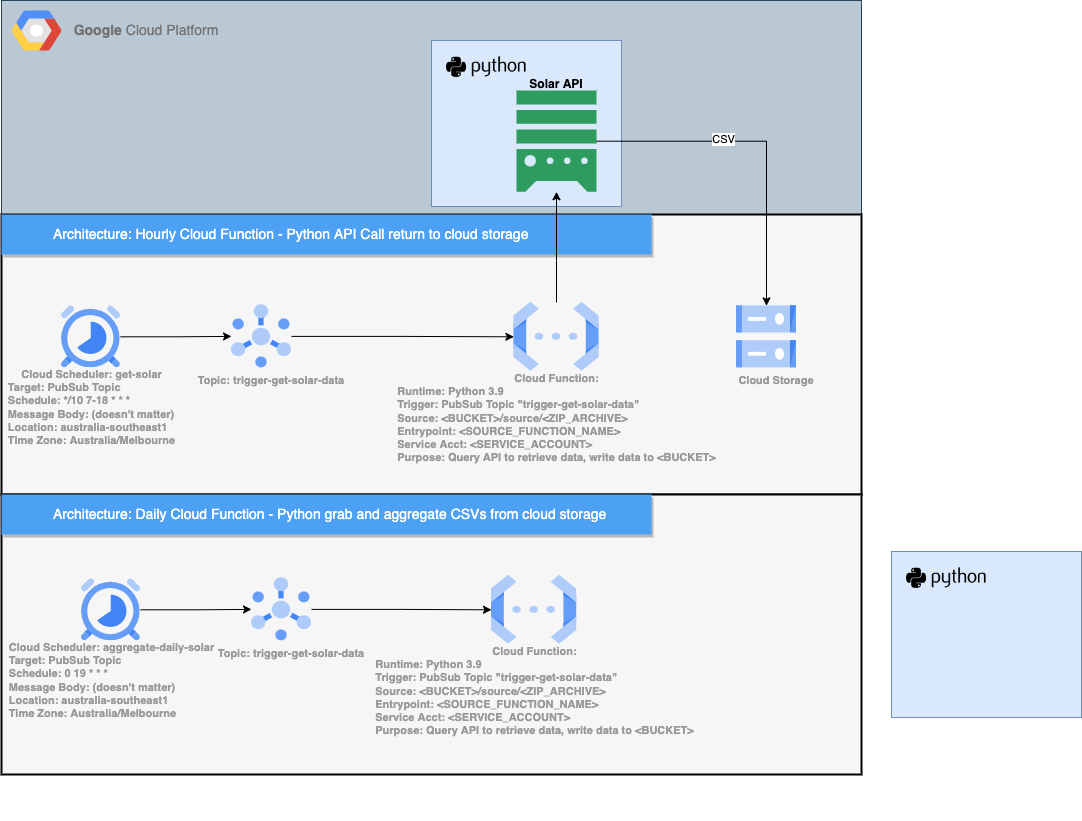

The diagram above was exported from draw.io. Its source (the exported page's mxGraphModel, read from the mxfile embedded in the PNG):
<mxGraphModel dx="1426" dy="1232" grid="1" gridSize="10" guides="1" tooltips="1" connect="1" arrows="1" fold="1" page="1" pageScale="1" pageWidth="1169" pageHeight="827" background="none" math="0" shadow="0">
  <root>
    <mxCell id="0" />
    <mxCell id="1" parent="0" />
    <mxCell id="Ey-1bnJO2LKdk7lwWMo0-1032" value="" style="rounded=0;whiteSpace=wrap;html=1;labelBackgroundColor=#00CCCC;fillColor=#bac8d3;strokeColor=#23445d;" vertex="1" parent="1">
      <mxGeometry x="100" y="60" width="860" height="760" as="geometry" />
    </mxCell>
    <mxCell id="1000" style="edgeStyle=orthogonalEdgeStyle;rounded=0;elbow=vertical;html=1;labelBackgroundColor=none;startFill=1;startSize=4;endArrow=blockThin;endFill=1;endSize=4;jettySize=auto;orthogonalLoop=1;strokeColor=#4284F3;strokeWidth=2;fontSize=12;fontColor=#000000;align=left;dashed=0;" parent="1" edge="1">
      <mxGeometry relative="1" as="geometry">
        <mxPoint x="630" y="275" as="targetPoint" />
      </mxGeometry>
    </mxCell>
    <mxCell id="1001" style="edgeStyle=orthogonalEdgeStyle;rounded=0;elbow=vertical;html=1;labelBackgroundColor=none;startFill=1;startSize=4;endArrow=blockThin;endFill=1;endSize=4;jettySize=auto;orthogonalLoop=1;strokeColor=#4284F3;strokeWidth=2;fontSize=12;fontColor=#000000;align=left;dashed=0;" parent="1" edge="1">
      <mxGeometry relative="1" as="geometry">
        <mxPoint x="630" y="375" as="targetPoint" />
      </mxGeometry>
    </mxCell>
    <mxCell id="Ey-1bnJO2LKdk7lwWMo0-1034" value="&lt;b style=&quot;color: rgb(113, 113, 113); font-family: Helvetica; font-size: 14px; font-style: normal; font-variant-ligatures: normal; font-variant-caps: normal; letter-spacing: normal; orphans: 2; text-align: left; text-indent: 0px; text-transform: none; widows: 2; word-spacing: 0px; -webkit-text-stroke-width: 0px; text-decoration-thickness: initial; text-decoration-style: initial; text-decoration-color: initial;&quot;&gt;Google&amp;nbsp;&lt;/b&gt;&lt;span style=&quot;color: rgb(113, 113, 113); font-family: Helvetica; font-size: 14px; font-style: normal; font-variant-ligatures: normal; font-variant-caps: normal; font-weight: 400; letter-spacing: normal; orphans: 2; text-align: left; text-indent: 0px; text-transform: none; widows: 2; word-spacing: 0px; -webkit-text-stroke-width: 0px; text-decoration-thickness: initial; text-decoration-style: initial; text-decoration-color: initial; float: none; display: inline !important;&quot;&gt;Cloud Platform&lt;/span&gt;" style="text;html=1;strokeColor=none;fillColor=#bac8d3;align=center;verticalAlign=middle;whiteSpace=wrap;rounded=0;labelBackgroundColor=none;fontStyle=1" vertex="1" parent="1">
      <mxGeometry x="160" y="75" width="170" height="30" as="geometry" />
    </mxCell>
    <mxCell id="15" value="" style="shape=mxgraph.gcp2.google_cloud_platform;fillColor=#F6F6F6;strokeColor=none;shadow=0;gradientColor=none;" parent="1" vertex="1">
      <mxGeometry x="110" y="70" width="50" height="40" as="geometry">
        <mxPoint x="20" y="10" as="offset" />
      </mxGeometry>
    </mxCell>
    <mxCell id="Ey-1bnJO2LKdk7lwWMo0-1027" value="" style="group" vertex="1" connectable="0" parent="1">
      <mxGeometry x="540" y="66" width="290" height="480" as="geometry" />
    </mxCell>
    <mxCell id="Ey-1bnJO2LKdk7lwWMo0-1026" value="" style="group" vertex="1" connectable="0" parent="Ey-1bnJO2LKdk7lwWMo0-1027">
      <mxGeometry y="20" width="290" height="460" as="geometry" />
    </mxCell>
    <mxCell id="Ey-1bnJO2LKdk7lwWMo0-1031" value="" style="group" vertex="1" connectable="0" parent="Ey-1bnJO2LKdk7lwWMo0-1026">
      <mxGeometry x="-10" width="190" height="200" as="geometry" />
    </mxCell>
    <mxCell id="Ey-1bnJO2LKdk7lwWMo0-1036" value="" style="group" vertex="1" connectable="0" parent="Ey-1bnJO2LKdk7lwWMo0-1031">
      <mxGeometry width="190" height="180" as="geometry" />
    </mxCell>
    <mxCell id="Ey-1bnJO2LKdk7lwWMo0-1060" value="" style="group" vertex="1" connectable="0" parent="Ey-1bnJO2LKdk7lwWMo0-1036">
      <mxGeometry width="190" height="180" as="geometry" />
    </mxCell>
    <mxCell id="Ey-1bnJO2LKdk7lwWMo0-1024" value="" style="whiteSpace=wrap;html=1;fillColor=#dae8fc;strokeColor=#6c8ebf;" vertex="1" parent="Ey-1bnJO2LKdk7lwWMo0-1060">
      <mxGeometry y="14" width="190" height="166" as="geometry" />
    </mxCell>
    <mxCell id="ULMlC4j1HZlc2fNMSjKW-1001" value="" style="sketch=0;html=1;aspect=fixed;strokeColor=none;shadow=0;align=center;verticalAlign=top;fillColor=#2D9C5E;shape=mxgraph.gcp2.external_data_resource" parent="Ey-1bnJO2LKdk7lwWMo0-1060" vertex="1">
      <mxGeometry x="85" y="64" width="80" height="101.27" as="geometry" />
    </mxCell>
    <mxCell id="Ey-1bnJO2LKdk7lwWMo0-1023" value="&lt;b&gt;Solar API&lt;/b&gt;" style="text;html=1;strokeColor=none;fillColor=none;align=center;verticalAlign=top;whiteSpace=wrap;rounded=0;" vertex="1" parent="Ey-1bnJO2LKdk7lwWMo0-1060">
      <mxGeometry x="95" y="44" width="60" height="30" as="geometry" />
    </mxCell>
    <mxCell id="Ey-1bnJO2LKdk7lwWMo0-1025" value="" style="shape=image;html=1;verticalAlign=top;verticalLabelPosition=bottom;labelBackgroundColor=#ffffff;imageAspect=0;aspect=fixed;image=https://cdn4.iconfinder.com/data/icons/scripting-and-programming-languages/512/660277-Python_logo-128.png" vertex="1" parent="Ey-1bnJO2LKdk7lwWMo0-1060">
      <mxGeometry x="15" width="80" height="80" as="geometry" />
    </mxCell>
    <mxCell id="Ey-1bnJO2LKdk7lwWMo0-1035" value="" style="group" vertex="1" connectable="0" parent="1">
      <mxGeometry x="100" y="274" width="860" height="280" as="geometry" />
    </mxCell>
    <mxCell id="Ey-1bnJO2LKdk7lwWMo0-1061" value="" style="group" vertex="1" connectable="0" parent="Ey-1bnJO2LKdk7lwWMo0-1035">
      <mxGeometry width="860" height="280" as="geometry" />
    </mxCell>
    <mxCell id="14" value="" style="fillColor=#F6F6F6;strokeColor=default;shadow=0;gradientColor=none;fontSize=14;align=left;spacing=10;fontColor=#717171;9E9E9E;verticalAlign=top;spacingTop=-4;fontStyle=0;spacingLeft=40;html=1;container=0;strokeWidth=2;" parent="Ey-1bnJO2LKdk7lwWMo0-1061" vertex="1">
      <mxGeometry width="860" height="280" as="geometry" />
    </mxCell>
    <mxCell id="ULMlC4j1HZlc2fNMSjKW-1005" value="Cloud Scheduler: get-solar&lt;br&gt;&lt;div style=&quot;text-align: left;&quot;&gt;&lt;span style=&quot;background-color: initial;&quot;&gt;Target: PubSub Topic&lt;/span&gt;&lt;/div&gt;&lt;div style=&quot;text-align: left;&quot;&gt;Schedule: */10 7-18 * * *&lt;span style=&quot;background-color: initial;&quot;&gt;&lt;br&gt;&lt;/span&gt;&lt;/div&gt;&lt;div style=&quot;text-align: left;&quot;&gt;&lt;span style=&quot;background-color: initial;&quot;&gt;Message Body: (doesn't matter)&lt;/span&gt;&lt;/div&gt;&lt;div style=&quot;text-align: left;&quot;&gt;&lt;span style=&quot;background-color: initial;&quot;&gt;Location: australia-southeast1&lt;/span&gt;&lt;/div&gt;&lt;div style=&quot;text-align: left;&quot;&gt;&lt;span style=&quot;background-color: initial;&quot;&gt;Time Zone: Australia/Melbourne&lt;/span&gt;&lt;/div&gt;" style="sketch=0;html=1;verticalAlign=top;labelPosition=center;verticalLabelPosition=bottom;align=center;spacingTop=-6;fontSize=11;fontStyle=1;fontColor=#999999;shape=image;aspect=fixed;imageAspect=0;image=data:image/svg+xml,(base64 omitted: 1884 chars);labelBackgroundColor=none;" parent="Ey-1bnJO2LKdk7lwWMo0-1061" vertex="1">
      <mxGeometry x="60.0032876712329" y="91.33534743202415" width="59.05" height="62" as="geometry" />
    </mxCell>
    <mxCell id="ULMlC4j1HZlc2fNMSjKW-1017" value="Topic: trigger-get-solar-data" style="editableCssRules=.*;fontColor=#999999;shape=image;verticalLabelPosition=bottom;labelBackgroundColor=none;verticalAlign=top;labelPosition=center;align=center;spacingLeft=20;part=1;points=[];imageAspect=0;image=data:image/svg+xml,(base64 omitted: 1912 chars);fontStyle=1;fontSize=11;aspect=fixed;" parent="Ey-1bnJO2LKdk7lwWMo0-1061" vertex="1">
      <mxGeometry x="230" y="90.29000000000002" width="60" height="63.05" as="geometry" />
    </mxCell>
    <mxCell id="ULMlC4j1HZlc2fNMSjKW-1002" value="Cloud Function:&lt;br&gt;&lt;div style=&quot;text-align: left;&quot;&gt;&lt;span style=&quot;background-color: initial;&quot;&gt;Runtime: Python 3.9&lt;/span&gt;&lt;/div&gt;&lt;div style=&quot;text-align: left;&quot;&gt;&lt;span style=&quot;background-color: initial;&quot;&gt;Trigger: PubSub Topic &quot;trigger-get-solar-data&quot;&lt;/span&gt;&lt;/div&gt;&lt;div style=&quot;text-align: left;&quot;&gt;&lt;span style=&quot;background-color: initial;&quot;&gt;Source: &amp;lt;BUCKET&amp;gt;/source/&amp;lt;ZIP_ARCHIVE&amp;gt;&lt;/span&gt;&lt;/div&gt;&lt;div style=&quot;text-align: left;&quot;&gt;&lt;span style=&quot;background-color: initial;&quot;&gt;Entrypoint: &amp;lt;SOURCE_FUNCTION_NAME&amp;gt;&lt;/span&gt;&lt;/div&gt;&lt;div style=&quot;text-align: left;&quot;&gt;&lt;span style=&quot;background-color: initial;&quot;&gt;Service Acct: &amp;lt;SERVICE_ACCOUNT&amp;gt;&lt;/span&gt;&lt;/div&gt;&lt;div style=&quot;text-align: left;&quot;&gt;&lt;span style=&quot;background-color: initial;&quot;&gt;Purpose: Query API to retrieve data, w&lt;/span&gt;&lt;span style=&quot;background-color: initial;&quot;&gt;rite data to &amp;lt;BUCKET&amp;gt;&lt;/span&gt;&lt;/div&gt;" style="sketch=0;html=1;verticalAlign=top;labelPosition=center;verticalLabelPosition=bottom;align=center;spacingTop=-6;fontSize=11;fontStyle=1;fontColor=#999999;shape=image;aspect=fixed;imageAspect=0;image=data:image/svg+xml,(base64 omitted: 1068 chars);" parent="Ey-1bnJO2LKdk7lwWMo0-1061" vertex="1">
      <mxGeometry x="512.38" y="87.83703927492445" width="85.24" height="69" as="geometry" />
    </mxCell>
    <mxCell id="ULMlC4j1HZlc2fNMSjKW-1020" value="Cloud Storage&#10;" style="editableCssRules=.*;fontColor=#999999;shape=image;verticalLabelPosition=bottom;labelBackgroundColor=none;verticalAlign=top;labelPosition=center;align=center;spacingLeft=20;part=1;points=[];imageAspect=0;image=data:image/svg+xml,(base64 omitted: 1124 chars);fontSize=11;fontStyle=1" parent="Ey-1bnJO2LKdk7lwWMo0-1061" vertex="1">
      <mxGeometry x="734.9934246575343" y="91.33688821752276" width="60" height="62" as="geometry" />
    </mxCell>
    <mxCell id="ULMlC4j1HZlc2fNMSjKW-1008" style="edgeStyle=orthogonalEdgeStyle;rounded=0;orthogonalLoop=1;jettySize=auto;html=1;" parent="Ey-1bnJO2LKdk7lwWMo0-1061" source="ULMlC4j1HZlc2fNMSjKW-1005" target="ULMlC4j1HZlc2fNMSjKW-1017" edge="1">
      <mxGeometry relative="1" as="geometry">
        <mxPoint x="274.99" y="204.78500000000008" as="targetPoint" />
      </mxGeometry>
    </mxCell>
    <mxCell id="ULMlC4j1HZlc2fNMSjKW-1018" style="edgeStyle=orthogonalEdgeStyle;rounded=0;orthogonalLoop=1;jettySize=auto;html=1;" parent="Ey-1bnJO2LKdk7lwWMo0-1061" source="ULMlC4j1HZlc2fNMSjKW-1017" target="ULMlC4j1HZlc2fNMSjKW-1002" edge="1">
      <mxGeometry relative="1" as="geometry" />
    </mxCell>
    <mxCell id="818" value="Architecture: Hourly Cloud Function - Python API Call return to cloud storage" style="fillColor=#4DA1F5;strokeColor=none;shadow=1;gradientColor=none;fontSize=14;align=left;spacingLeft=50;fontColor=#ffffff;html=1;" parent="Ey-1bnJO2LKdk7lwWMo0-1061" vertex="1">
      <mxGeometry width="650" height="40" as="geometry" />
    </mxCell>
    <mxCell id="ULMlC4j1HZlc2fNMSjKW-1025" style="edgeStyle=orthogonalEdgeStyle;rounded=0;orthogonalLoop=1;jettySize=auto;html=1;fontSize=11;fontColor=#999999;exitX=0.5;exitY=0;exitDx=0;exitDy=0;" parent="1" source="ULMlC4j1HZlc2fNMSjKW-1002" target="ULMlC4j1HZlc2fNMSjKW-1001" edge="1">
      <mxGeometry relative="1" as="geometry">
        <mxPoint x="614.6199999999999" y="272" as="sourcePoint" />
        <Array as="points">
          <mxPoint x="655" y="320" />
          <mxPoint x="655" y="320" />
        </Array>
      </mxGeometry>
    </mxCell>
    <mxCell id="ULMlC4j1HZlc2fNMSjKW-1022" style="edgeStyle=orthogonalEdgeStyle;rounded=0;orthogonalLoop=1;jettySize=auto;html=1;fontSize=11;fontColor=#999999;" parent="1" source="ULMlC4j1HZlc2fNMSjKW-1001" target="ULMlC4j1HZlc2fNMSjKW-1020" edge="1">
      <mxGeometry relative="1" as="geometry" />
    </mxCell>
    <mxCell id="Ey-1bnJO2LKdk7lwWMo0-1066" value="CSV" style="edgeLabel;html=1;align=center;verticalAlign=middle;resizable=0;points=[];" vertex="1" connectable="0" parent="ULMlC4j1HZlc2fNMSjKW-1022">
      <mxGeometry x="-0.2469" y="2" relative="1" as="geometry">
        <mxPoint as="offset" />
      </mxGeometry>
    </mxCell>
    <mxCell id="Ey-1bnJO2LKdk7lwWMo0-1048" value="" style="fillColor=#F6F6F6;strokeColor=default;shadow=0;gradientColor=none;fontSize=14;align=left;spacing=10;fontColor=#717171;9E9E9E;verticalAlign=top;spacingTop=-4;fontStyle=0;spacingLeft=40;html=1;container=0;labelBorderColor=default;strokeWidth=2;" vertex="1" parent="1">
      <mxGeometry x="100" y="554" width="860" height="280" as="geometry" />
    </mxCell>
    <mxCell id="Ey-1bnJO2LKdk7lwWMo0-1039" value="" style="group" vertex="1" connectable="0" parent="1">
      <mxGeometry x="540" y="400" width="290" height="480" as="geometry" />
    </mxCell>
    <mxCell id="Ey-1bnJO2LKdk7lwWMo0-1040" value="" style="group" vertex="1" connectable="0" parent="Ey-1bnJO2LKdk7lwWMo0-1039">
      <mxGeometry y="20" width="290" height="460" as="geometry" />
    </mxCell>
    <mxCell id="Ey-1bnJO2LKdk7lwWMo0-1041" value="" style="group" vertex="1" connectable="0" parent="Ey-1bnJO2LKdk7lwWMo0-1040">
      <mxGeometry x="-10" width="190" height="200" as="geometry" />
    </mxCell>
    <mxCell id="Ey-1bnJO2LKdk7lwWMo0-1055" value="Architecture: Daily Cloud Function - Python grab and aggregate CSVs from cloud storage&amp;nbsp;" style="fillColor=#4DA1F5;strokeColor=none;shadow=1;gradientColor=none;fontSize=14;align=left;spacingLeft=50;fontColor=#ffffff;html=1;" vertex="1" parent="1">
      <mxGeometry x="100" y="554" width="650" height="40" as="geometry" />
    </mxCell>
    <mxCell id="Ey-1bnJO2LKdk7lwWMo0-1047" value="" style="group" vertex="1" connectable="0" parent="1">
      <mxGeometry x="120" y="547" width="860" height="280" as="geometry" />
    </mxCell>
    <mxCell id="Ey-1bnJO2LKdk7lwWMo0-1049" value="Cloud Scheduler: aggregate-daily-solar&lt;br&gt;&lt;div style=&quot;text-align: left;&quot;&gt;&lt;span style=&quot;background-color: initial;&quot;&gt;Target: PubSub Topic&lt;/span&gt;&lt;/div&gt;&lt;div style=&quot;text-align: left;&quot;&gt;Schedule: 0 19 * * *&lt;span style=&quot;background-color: initial;&quot;&gt;&lt;br&gt;&lt;/span&gt;&lt;/div&gt;&lt;div style=&quot;text-align: left;&quot;&gt;&lt;span style=&quot;background-color: initial;&quot;&gt;Message Body: (doesn't matter)&lt;/span&gt;&lt;/div&gt;&lt;div style=&quot;text-align: left;&quot;&gt;&lt;span style=&quot;background-color: initial;&quot;&gt;Location: australia-southeast1&lt;/span&gt;&lt;/div&gt;&lt;div style=&quot;text-align: left;&quot;&gt;&lt;span style=&quot;background-color: initial;&quot;&gt;Time Zone: Australia/Melbourne&lt;/span&gt;&lt;/div&gt;" style="sketch=0;html=1;verticalAlign=top;labelPosition=center;verticalLabelPosition=bottom;align=center;spacingTop=-6;fontSize=11;fontStyle=1;fontColor=#999999;shape=image;aspect=fixed;imageAspect=0;image=data:image/svg+xml,(base64 omitted: 1884 chars);labelBackgroundColor=none;" vertex="1" parent="Ey-1bnJO2LKdk7lwWMo0-1047">
      <mxGeometry x="60.0032876712329" y="91.33534743202415" width="59.05" height="62" as="geometry" />
    </mxCell>
    <mxCell id="Ey-1bnJO2LKdk7lwWMo0-1050" value="Topic: trigger-get-solar-data" style="editableCssRules=.*;fontColor=#999999;shape=image;verticalLabelPosition=bottom;labelBackgroundColor=none;verticalAlign=top;labelPosition=center;align=center;spacingLeft=20;part=1;points=[];imageAspect=0;image=data:image/svg+xml,(base64 omitted: 1912 chars);fontStyle=1;fontSize=11;aspect=fixed;" vertex="1" parent="Ey-1bnJO2LKdk7lwWMo0-1047">
      <mxGeometry x="230" y="90.29000000000002" width="60" height="63.05" as="geometry" />
    </mxCell>
    <mxCell id="Ey-1bnJO2LKdk7lwWMo0-1051" value="Cloud Function:&lt;br&gt;&lt;div style=&quot;text-align: left;&quot;&gt;&lt;span style=&quot;background-color: initial;&quot;&gt;Runtime: Python 3.9&lt;/span&gt;&lt;/div&gt;&lt;div style=&quot;text-align: left;&quot;&gt;&lt;span style=&quot;background-color: initial;&quot;&gt;Trigger: PubSub Topic &quot;trigger-get-solar-data&quot;&lt;/span&gt;&lt;/div&gt;&lt;div style=&quot;text-align: left;&quot;&gt;&lt;span style=&quot;background-color: initial;&quot;&gt;Source: &amp;lt;BUCKET&amp;gt;/source/&amp;lt;ZIP_ARCHIVE&amp;gt;&lt;/span&gt;&lt;/div&gt;&lt;div style=&quot;text-align: left;&quot;&gt;&lt;span style=&quot;background-color: initial;&quot;&gt;Entrypoint: &amp;lt;SOURCE_FUNCTION_NAME&amp;gt;&lt;/span&gt;&lt;/div&gt;&lt;div style=&quot;text-align: left;&quot;&gt;&lt;span style=&quot;background-color: initial;&quot;&gt;Service Acct: &amp;lt;SERVICE_ACCOUNT&amp;gt;&lt;/span&gt;&lt;/div&gt;&lt;div style=&quot;text-align: left;&quot;&gt;&lt;span style=&quot;background-color: initial;&quot;&gt;Purpose: Query API to retrieve data, w&lt;/span&gt;&lt;span style=&quot;background-color: initial;&quot;&gt;rite data to &amp;lt;BUCKET&amp;gt;&lt;/span&gt;&lt;/div&gt;" style="sketch=0;html=1;verticalAlign=top;labelPosition=center;verticalLabelPosition=bottom;align=center;spacingTop=-6;fontSize=11;fontStyle=1;fontColor=#999999;shape=image;aspect=fixed;imageAspect=0;image=data:image/svg+xml,(base64 omitted: 1068 chars);" vertex="1" parent="Ey-1bnJO2LKdk7lwWMo0-1047">
      <mxGeometry x="470" y="87.83703927492445" width="85.24" height="69" as="geometry" />
    </mxCell>
    <mxCell id="Ey-1bnJO2LKdk7lwWMo0-1053" style="edgeStyle=orthogonalEdgeStyle;rounded=0;orthogonalLoop=1;jettySize=auto;html=1;" edge="1" parent="Ey-1bnJO2LKdk7lwWMo0-1047" source="Ey-1bnJO2LKdk7lwWMo0-1049" target="Ey-1bnJO2LKdk7lwWMo0-1050">
      <mxGeometry relative="1" as="geometry">
        <mxPoint x="274.99" y="204.78500000000008" as="targetPoint" />
      </mxGeometry>
    </mxCell>
    <mxCell id="Ey-1bnJO2LKdk7lwWMo0-1054" style="edgeStyle=orthogonalEdgeStyle;rounded=0;orthogonalLoop=1;jettySize=auto;html=1;" edge="1" parent="Ey-1bnJO2LKdk7lwWMo0-1047" source="Ey-1bnJO2LKdk7lwWMo0-1050" target="Ey-1bnJO2LKdk7lwWMo0-1051">
      <mxGeometry relative="1" as="geometry" />
    </mxCell>
    <mxCell id="Ey-1bnJO2LKdk7lwWMo0-1063" value="" style="whiteSpace=wrap;html=1;fillColor=#dae8fc;strokeColor=#6c8ebf;" vertex="1" parent="1">
      <mxGeometry x="990" y="611" width="190" height="166" as="geometry" />
    </mxCell>
    <mxCell id="Ey-1bnJO2LKdk7lwWMo0-1064" value="" style="shape=image;html=1;verticalAlign=top;verticalLabelPosition=bottom;labelBackgroundColor=#ffffff;imageAspect=0;aspect=fixed;image=https://cdn4.iconfinder.com/data/icons/scripting-and-programming-languages/512/660277-Python_logo-128.png" vertex="1" parent="1">
      <mxGeometry x="1005" y="597" width="80" height="80" as="geometry" />
    </mxCell>
  </root>
</mxGraphModel>